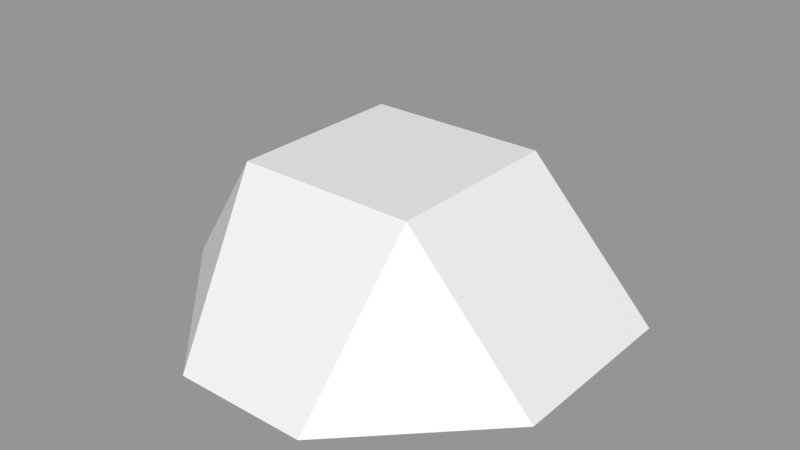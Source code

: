 # Source: Rock_Round_s_2C_04.blend  (saved by Blender 3.0.42; exported with 4.5.12 LTS)
import bpy
from mathutils import Matrix  # noqa: F401  (used for matrix-valued properties, if any)

bpy.ops.wm.read_factory_settings(use_empty=True)
scene = bpy.context.scene
scene.name = 'Scene'

# ---- images (referenced by path relative to the original .blend; pixels are not part of the script)
import os
ASSET_DIR = os.environ.get("B2B_ASSET_DIR", "")  # directory of the original .blend (textures are referenced by path, not embedded)
HERE = os.path.dirname(os.path.abspath(__file__))  # packed textures are extracted next to this script under _unpacked/

def load_image(name, relpath, width, height, colorspace="sRGB"):
    """Load a texture the original file referenced (path relative to the .blend, or extracted next to this script)."""
    p = next((c for c in (os.path.join(HERE, relpath), os.path.join(ASSET_DIR, relpath)) if relpath and os.path.exists(c)), "")
    if p:
        img = bpy.data.images.load(p, check_existing=True)
        img.name = name
    else:  # same state as the original file: an image datablock whose file is absent (Cycles renders it pink)
        img = bpy.data.images.new(name, width, height)
        img.source = "FILE"
        img.filepath = "//" + (relpath or name)
    img.colorspace_settings.name = colorspace
    return img
img_rocks_texture_atlas_1024x1024_png = load_image('Rocks_Texture_Atlas_1024x1024.png', 'Rocks_Texture_Atlas_1024x1024.png', 1024, 1024, 'sRGB')

# ---- materials (node trees are filled in below, after node groups)
mat_rocks_073 = bpy.data.materials.new('Rocks.073')
mat_rocks_073.use_transparent_shadow = False
mat_rocks_073.diffuse_color = (1.0, 1.0, 1.0, 1.0)
mat_rocks_073.roughness = 0.69
mat_rocks_073.specular_intensity = 0.0
mat_material_064 = bpy.data.materials.new('Material.064')
mat_material_064.use_transparent_shadow = False
mat_material_064.roughness = 0.5

# ---- material node trees
mat_rocks_073.use_nodes = True; mat_rocks_073.node_tree.nodes.clear()
_N = mat_rocks_073.node_tree.nodes; _L = mat_rocks_073.node_tree.links
n0 = _N.new('ShaderNodeBsdfPrincipled'); n0.name = 'Principled BSDF'; n0.location = (10, 300)
n0.distribution = 'GGX'
n0.subsurface_method = 'RANDOM_WALK_SKIN'
n0.inputs[2].default_value = 0.69
n0.inputs[3].default_value = 1.45
n0.inputs[4].default_value = 0.0
n0.inputs[13].default_value = 0.0
n1 = _N.new('ShaderNodeOutputMaterial'); n1.name = 'Material Output'; n1.location = (300, 300)
n2 = _N.new('ShaderNodeNormalMap'); n2.name = 'Normal Map'; n2.location = (-300, -300)
n2.label = 'Normal/Map'
n3 = _N.new('ShaderNodeTexImage'); n3.name = 'Image Texture'; n3.location = (-300, 600)
n3.image = img_rocks_texture_atlas_1024x1024_png
_L.new(n0.outputs[0], n1.inputs[0])
_L.new(n2.outputs[0], n0.inputs[5])
_L.new(n3.outputs[0], n0.inputs[0])
n1.is_active_output = True
mat_material_064.use_nodes = True; mat_material_064.node_tree.nodes.clear()
_N = mat_material_064.node_tree.nodes; _L = mat_material_064.node_tree.links
n0 = _N.new('ShaderNodeBsdfPrincipled'); n0.name = 'Principled BSDF'; n0.location = (10, 300)
n0.distribution = 'GGX'
n0.subsurface_method = 'RANDOM_WALK_SKIN'
n0.inputs[3].default_value = 1.45
n0.inputs[27].default_value = (0.0, 0.0, 0.0, 1.0)
n0.inputs[28].default_value = 1.0
n1 = _N.new('ShaderNodeOutputMaterial'); n1.name = 'Material Output'; n1.location = (300, 300)
n2 = _N.new('ShaderNodeNormalMap'); n2.name = 'Normal Map'; n2.location = (-300, -300)
n2.label = 'Normal/Map'
n2.inputs[0].default_value = 0.0
_L.new(n0.outputs[0], n1.inputs[0])
_L.new(n2.outputs[0], n0.inputs[5])
n1.is_active_output = True

# ---- meshes
me_rock_round_s_2c_04_002 = bpy.data.meshes.new('Rock_Round_s_2C_04.002')
me_rock_round_s_2c_04_002.from_pydata([(0.2163, 0.2236, 0.2163), (-0.2163, 0.2236, -0.2163), (0.2163, 0.2236, -0.2163), (0.5036, -0.1243, -0.2564), (-0.5057, -0.1243, -0.2564), (-0.001017, -0.1243, -0.5529), (-0.2146, 0.2236, 0.2145), (-0.1286, -0.1243, 0.5005), (-0.5057, -0.1243, 0.1156), (0.5036, -0.1243, 0.1888), (0.193, -0.1243, 0.5005)], [], [(6, 0, 2, 1), (7, 10, 0, 6), (2, 0, 9, 3), (2, 3, 5), (1, 2, 5), (4, 1, 5), (9, 0, 10), (7, 6, 8), (4, 8, 6, 1), (10, 7, 8, 9), (3, 9, 8, 4), (5, 3, 4)])
me_rock_round_s_2c_04_002.polygons.foreach_set('use_smooth', [True] * 12)
me_rock_round_s_2c_04_002.polygons.foreach_set('material_index', [1, 1, 1, 1, 1, 1, 1, 1, 1, 1, 1, 1])
_k = set([(0, 2), (0, 6), (0, 9), (0, 10), (1, 2), (1, 4), (1, 5), (1, 6), (2, 3), (2, 5), (3, 5), (3, 9), (4, 5), (4, 8), (6, 7), (6, 8), (7, 8), (7, 10), (9, 10)])
me_rock_round_s_2c_04_002.attributes.new('sharp_edge', 'BOOLEAN', 'EDGE').data.foreach_set('value', [ (min(e.vertices), max(e.vertices)) in _k for e in me_rock_round_s_2c_04_002.edges])
_uv = me_rock_round_s_2c_04_002.uv_layers.new(name='UVMap')
_uv.uv.foreach_set('vector', [118.5, 23.68, 117.6, 24.64, 116.6, 23.67, 117.6, 22.7, 119.9, 25.08, 118.6, 26.11, 117.6, 24.64, 118.5, 23.68, 116.6, 23.67, 117.6, 24.64, 116.4, 26.05, 115.0, 24.41, 116.6, 23.67, 115.0, 24.41, 115.7, 21.75, 117.6, 22.7, 116.6, 23.67, 115.7, 21.75, 118.4, 21.08, 117.6, 22.7, 115.7, 21.75, 116.4, 26.05, 117.6, 24.64, 118.6, 26.11, 119.9, 25.08, 118.5, 23.68, 119.9, 22.29, 118.4, 21.08, 119.9, 22.29, 118.5, 23.68, 117.6, 22.7, 116.9, 123.9, 116.9, 122.3, 118.8, 120.5, 118.4, 125.4, 120.6, 125.4, 118.4, 125.4, 118.8, 120.5, 120.6, 120.5, 122.0, 122.9, 120.6, 125.4, 120.6, 120.5])
me_rock_round_s_2c_04_002.materials.append(mat_rocks_073)
me_rock_round_s_2c_04_002.materials.append(mat_material_064)
me_rock_round_s_2c_04_002.use_remesh_fix_poles = True
me_rock_round_s_2c_04_002.use_remesh_preserve_attributes = False
me_rock_round_s_2c_04_002.update()
me_rock_round_s_2c_04_002.normals_split_custom_set([tuple(v) for v in zip(*[iter([0.0, 1.0, 0.0, 0.0, 1.0, 0.0, 0.0, 1.0, 0.0, 0.0, 1.0, 0.0, -0.001782, 0.6338, 0.7735, -0.001782, 0.6338, 0.7735, -0.001782, 0.6338, 0.7735, -0.001782, 0.6338, 0.7735, 0.771, 0.6368, 0.0, 0.771, 0.6368, 0.0, 0.771, 0.6368, 0.0, 0.771, 0.6368, 0.0, 0.4498, 0.4598, -0.7657, 0.4498, 0.4598, -0.7657, 0.4498, 0.4598, -0.7657, 0.0, 0.6953, -0.7187, 0.0, 0.6953, -0.7187, 0.0, 0.6953, -0.7187, -0.4492, 0.4619, -0.7647, -0.4492, 0.4619, -0.7647, -0.4492, 0.4619, -0.7647, 0.6261, 0.4678, 0.6239, 0.6261, 0.4678, 0.6239, 0.6261, 0.4678, 0.6239, -0.6636, 0.3703, 0.65, -0.6636, 0.3703, 0.65, -0.6636, 0.3703, 0.65, -0.7681, 0.6404, 0.001624, -0.7681, 0.6404, 0.001624, -0.7681, 0.6404, 0.001624, -0.7681, 0.6404, 0.001624, 0.0, -1.0, -6.462e-08, 0.0, -1.0, -6.462e-08, 0.0, -1.0, -1.975e-08, 0.0, -1.0, -2.356e-08, 0.0, -1.0, 0.0, 0.0, -1.0, -2.356e-08, 0.0, -1.0, -1.975e-08, 0.0, -1.0, 0.0, 0.0, -1.0, 0.0, 0.0, -1.0, 0.0, 0.0, -1.0, 0.0])] * 3)])

# ---- objects
ob_rock_round_s_2c_04 = bpy.data.objects.new('Rock_Round_s_2C_04', me_rock_round_s_2c_04_002)

# ---- transforms, parenting, visibility, modifiers, constraints
ob_rock_round_s_2c_04.location = (0.0, 0.0, 0.0)
ob_rock_round_s_2c_04.rotation_euler = (1.571, -0.0, 0.0)
ob_rock_round_s_2c_04.color = (0.8, 0.8, 0.8, 1.0)

# ---- collection membership
scene.collection.objects.link(ob_rock_round_s_2c_04)

# ---- scene / render settings (as saved in the file)
scene.frame_start = 1; scene.frame_end = 250; scene.frame_set(1)
scene.render.engine = 'BLENDER_EEVEE_NEXT'
scene.cycles.sampling_pattern = 'TABULATED_SOBOL'
scene.cycles.use_light_tree = False
scene.view_settings.view_transform = 'Standard'
bpy.context.view_layer.update()

# ---- added for rendering (the .blend has no active camera and no usable light): camera, sun + grey world if the file has none
cam_auto = bpy.data.cameras.new('AutoCamera')
cam_auto.lens = 50.0
cam_auto.sensor_width = 36.0
cam_auto.clip_end = 1000.0
ob_auto_camera = bpy.data.objects.new('AutoCamera', cam_auto)
scene.collection.objects.link(ob_auto_camera)
ob_auto_camera.location = (1.38664, -1.63902, 1.1598)
ob_auto_camera.rotation_euler = (1.09748, -7.21219e-08, 0.694738)
scene.camera = ob_auto_camera
light_auto_sun = bpy.data.lights.new('AutoSun', 'SUN')
light_auto_sun.energy = 3.0
light_auto_sun.angle = 0.0523599
ob_auto_sun = bpy.data.objects.new('AutoSun', light_auto_sun)
scene.collection.objects.link(ob_auto_sun)
ob_auto_sun.rotation_euler = (0.872665, 0.174533, 0.523599)
if scene.world is None:
    world_auto = bpy.data.worlds.new('AutoWorld')
    world_auto.color = (0.3, 0.3, 0.3)
    scene.world = world_auto
bpy.context.view_layer.update()
